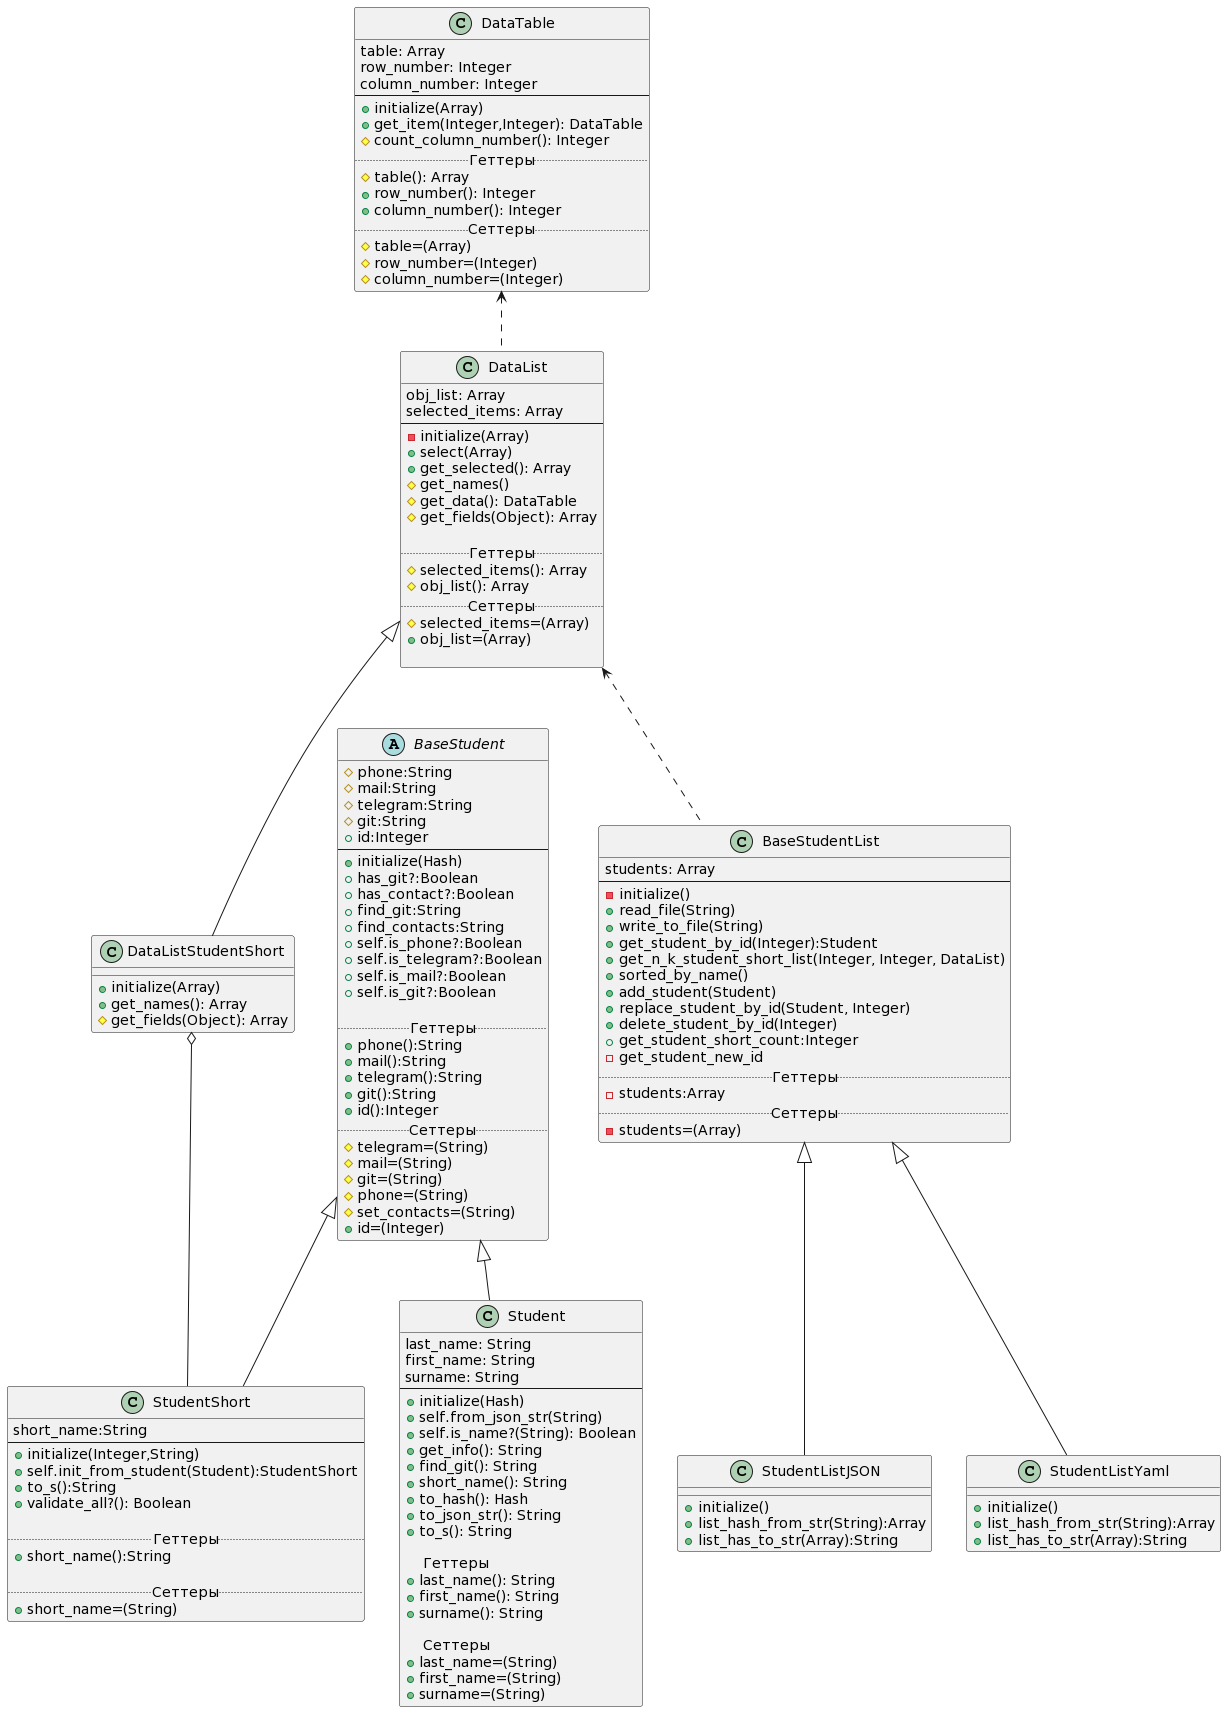

The diagram above was rendered by PlantUML. Its source (embedded in the PNG):
@startuml
abstract class BaseStudent
{
#phone:String
#mail:String
#telegram:String
#git:String
+id:Integer
--
+initialize(Hash)
+has_git?:Boolean
+has_contact?:Boolean
+find_git:String
+find_contacts:String
+self.is_phone?:Boolean
+self.is_telegram?:Boolean
+self.is_mail?:Boolean
+self.is_git?:Boolean

..Геттеры..
+phone():String
+mail():String
+telegram():String
+git():String
+id():Integer
..Сеттеры..
#telegram=(String)
#mail=(String)
#git=(String)
#phone=(String)
#set_contacts=(String)
+id=(Integer)
}

class StudentShort extends BaseStudent
{
short_name:String
--
+initialize(Integer,String)
+self.init_from_student(Student):StudentShort
+to_s():String
+validate_all?(): Boolean

.. Геттеры ..
+short_name():String

.. Сеттеры ..
+short_name=(String)
}

class Student extends BaseStudent {
last_name: String
first_name: String
surname: String
--
+initialize(Hash)
+self.from_json_str(String)
+self.is_name?(String): Boolean
+get_info(): String
+find_git(): String
+short_name(): String
+to_hash(): Hash
+to_json_str(): String
+to_s(): String

    .. Геттеры ..
+last_name(): String
+first_name(): String
+surname(): String

    .. Сеттеры ..
+last_name=(String)
+first_name=(String)
+surname=(String)
}

class DataTable
{
table: Array
row_number: Integer
column_number: Integer
--
+initialize(Array)
+get_item(Integer,Integer): DataTable
#count_column_number(): Integer
.. Геттеры ..
#table(): Array
+row_number(): Integer
+column_number(): Integer
.. Сеттеры ..
#table=(Array)
#row_number=(Integer)
#column_number=(Integer)
}

class DataList
{
obj_list: Array
selected_items: Array
--
-initialize(Array)
+select(Array)
+get_selected(): Array
#get_names()
#get_data(): DataTable
#get_fields(Object): Array

.. Геттеры ..
#selected_items(): Array
#obj_list(): Array
.. Сеттеры ..
#selected_items=(Array)
+obj_list=(Array)

}

class DataListStudentShort extends DataList
{
+initialize(Array)
+get_names(): Array
#get_fields(Object): Array
}

class BaseStudentList
{
students: Array
--
-initialize()
+read_file(String)
+write_to_file(String)
+get_student_by_id(Integer):Student
+get_n_k_student_short_list(Integer, Integer, DataList)
+sorted_by_name()
+add_student(Student)
+replace_student_by_id(Student, Integer)
+delete_student_by_id(Integer)
+get_student_short_count:Integer
-get_student_new_id
..Геттеры..
-students:Array
..Сеттеры..
-students=(Array)
}

class StudentListJSON extends BaseStudentList
{
+initialize()
+list_hash_from_str(String):Array
+list_has_to_str(Array):String
}

class StudentListYaml extends BaseStudentList
{
+initialize()
+list_hash_from_str(String):Array
+list_has_to_str(Array):String
}


DataListStudentShort o-- StudentShort
DataTable <.. DataList
DataList <.. BaseStudentList
@enduml